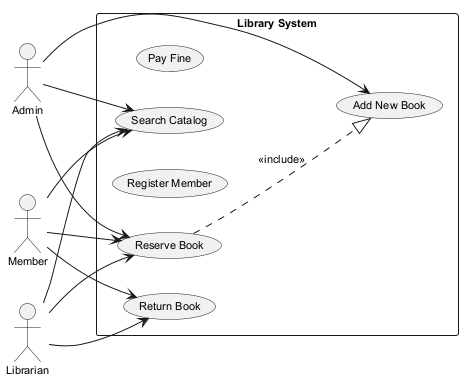

The diagram above was rendered by PlantUML. Its source (embedded in the PNG):
@startuml
skinparam monochrome true
skinparam defaultFontSize 11
left to right direction
actor "Admin" as Admin
actor "Member" as Member
actor "Librarian" as Librarian
rectangle "Library System" {
  usecase "Pay Fine" as UC_PayFine
  usecase "Return Book" as UC_ReturnBook
  usecase "Register Member" as UC_RegisterMember
  usecase "Search Catalog" as UC_SearchCatalog
  usecase "Reserve Book" as UC_ReserveBook
  usecase "Add New Book" as UC_AddNewBook
}
Admin --> UC_AddNewBook
Admin --> UC_SearchCatalog
Admin --> UC_ReserveBook
Member --> UC_ReserveBook
Member --> UC_ReturnBook
Member --> UC_SearchCatalog
Librarian --> UC_ReserveBook
Librarian --> UC_ReturnBook
Librarian --> UC_SearchCatalog
UC_ReserveBook ..|> UC_AddNewBook : <<include>>
@enduml